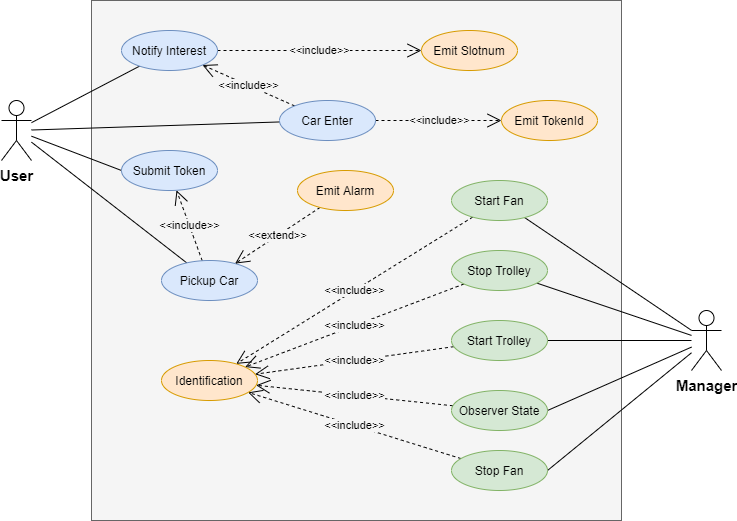

The diagram above was exported from draw.io. Its source (the exported page's mxGraphModel, read from the mxfile embedded in the PNG):
<mxGraphModel dx="1021" dy="600" grid="1" gridSize="10" guides="1" tooltips="1" connect="1" arrows="1" fold="1" page="1" pageScale="1" pageWidth="827" pageHeight="1169" math="0" shadow="0">
  <root>
    <mxCell id="0" />
    <mxCell id="1" parent="0" />
    <mxCell id="9JSOB_7-f8VlLuVNg0SL-14" value="" style="rounded=0;whiteSpace=wrap;html=1;fillColor=#f5f5f5;strokeColor=#666666;fontColor=#333333;" vertex="1" parent="1">
      <mxGeometry x="130" y="10" width="530" height="520" as="geometry" />
    </mxCell>
    <mxCell id="9JSOB_7-f8VlLuVNg0SL-17" style="rounded=0;orthogonalLoop=1;jettySize=auto;html=1;endArrow=none;endFill=0;" edge="1" parent="1" source="9JSOB_7-f8VlLuVNg0SL-2" target="9JSOB_7-f8VlLuVNg0SL-4">
      <mxGeometry relative="1" as="geometry" />
    </mxCell>
    <mxCell id="9JSOB_7-f8VlLuVNg0SL-18" style="edgeStyle=none;rounded=0;orthogonalLoop=1;jettySize=auto;html=1;endArrow=none;endFill=0;" edge="1" parent="1" source="9JSOB_7-f8VlLuVNg0SL-2" target="9JSOB_7-f8VlLuVNg0SL-5">
      <mxGeometry relative="1" as="geometry" />
    </mxCell>
    <mxCell id="9JSOB_7-f8VlLuVNg0SL-19" style="edgeStyle=none;rounded=0;orthogonalLoop=1;jettySize=auto;html=1;entryX=0;entryY=0.5;entryDx=0;entryDy=0;endArrow=none;endFill=0;" edge="1" parent="1" source="9JSOB_7-f8VlLuVNg0SL-2" target="9JSOB_7-f8VlLuVNg0SL-6">
      <mxGeometry relative="1" as="geometry" />
    </mxCell>
    <mxCell id="9JSOB_7-f8VlLuVNg0SL-20" style="rounded=0;orthogonalLoop=1;jettySize=auto;html=1;endArrow=none;endFill=0;" edge="1" parent="1" source="9JSOB_7-f8VlLuVNg0SL-2" target="9JSOB_7-f8VlLuVNg0SL-7">
      <mxGeometry relative="1" as="geometry" />
    </mxCell>
    <mxCell id="9JSOB_7-f8VlLuVNg0SL-2" value="&lt;span style=&quot;background-color: rgb(255 , 255 , 255)&quot;&gt;&lt;b&gt;&lt;font style=&quot;font-size: 15px&quot;&gt;User&lt;/font&gt;&lt;/b&gt;&lt;/span&gt;" style="shape=umlActor;verticalLabelPosition=bottom;verticalAlign=top;html=1;" vertex="1" parent="1">
      <mxGeometry x="40" y="110" width="30" height="60" as="geometry" />
    </mxCell>
    <mxCell id="9JSOB_7-f8VlLuVNg0SL-21" style="rounded=0;orthogonalLoop=1;jettySize=auto;html=1;endArrow=none;endFill=0;" edge="1" parent="1" source="9JSOB_7-f8VlLuVNg0SL-3" target="9JSOB_7-f8VlLuVNg0SL-11">
      <mxGeometry relative="1" as="geometry">
        <mxPoint x="680" y="282.36287835939333" as="sourcePoint" />
      </mxGeometry>
    </mxCell>
    <mxCell id="9JSOB_7-f8VlLuVNg0SL-22" style="rounded=0;orthogonalLoop=1;jettySize=auto;html=1;endArrow=none;endFill=0;" edge="1" parent="1" source="9JSOB_7-f8VlLuVNg0SL-3" target="9JSOB_7-f8VlLuVNg0SL-9">
      <mxGeometry relative="1" as="geometry">
        <mxPoint x="680" y="289.0215211823338" as="sourcePoint" />
      </mxGeometry>
    </mxCell>
    <mxCell id="9JSOB_7-f8VlLuVNg0SL-23" style="rounded=0;orthogonalLoop=1;jettySize=auto;html=1;entryX=1;entryY=0.5;entryDx=0;entryDy=0;endArrow=none;endFill=0;" edge="1" parent="1" source="9JSOB_7-f8VlLuVNg0SL-3" target="9JSOB_7-f8VlLuVNg0SL-10">
      <mxGeometry relative="1" as="geometry">
        <mxPoint x="680" y="298.2568807339451" as="sourcePoint" />
      </mxGeometry>
    </mxCell>
    <mxCell id="9JSOB_7-f8VlLuVNg0SL-24" style="rounded=0;orthogonalLoop=1;jettySize=auto;html=1;entryX=1;entryY=0.5;entryDx=0;entryDy=0;endArrow=none;endFill=0;" edge="1" parent="1" source="9JSOB_7-f8VlLuVNg0SL-3" target="9JSOB_7-f8VlLuVNg0SL-8">
      <mxGeometry relative="1" as="geometry">
        <mxPoint x="680" y="307.88990825688086" as="sourcePoint" />
      </mxGeometry>
    </mxCell>
    <mxCell id="9JSOB_7-f8VlLuVNg0SL-25" style="rounded=0;orthogonalLoop=1;jettySize=auto;html=1;entryX=1;entryY=0.5;entryDx=0;entryDy=0;endArrow=none;endFill=0;" edge="1" parent="1" source="9JSOB_7-f8VlLuVNg0SL-3" target="9JSOB_7-f8VlLuVNg0SL-12">
      <mxGeometry relative="1" as="geometry">
        <mxPoint x="680" y="316.1467889908257" as="sourcePoint" />
      </mxGeometry>
    </mxCell>
    <mxCell id="9JSOB_7-f8VlLuVNg0SL-3" value="&lt;span style=&quot;background-color: rgb(255 , 255 , 255)&quot;&gt;&lt;font style=&quot;font-size: 15px&quot;&gt;&lt;b&gt;Manager&lt;/b&gt;&lt;/font&gt;&lt;/span&gt;" style="shape=umlActor;verticalLabelPosition=bottom;verticalAlign=top;html=1;" vertex="1" parent="1">
      <mxGeometry x="730" y="320" width="30" height="60" as="geometry" />
    </mxCell>
    <mxCell id="9JSOB_7-f8VlLuVNg0SL-39" value="&amp;lt;&amp;lt;include&amp;gt;&amp;gt;" style="edgeStyle=none;rounded=0;orthogonalLoop=1;jettySize=auto;html=1;dashed=1;labelBackgroundColor=#F5F5F5;endArrow=open;endFill=0;endSize=12;" edge="1" parent="1" source="9JSOB_7-f8VlLuVNg0SL-4" target="9JSOB_7-f8VlLuVNg0SL-31">
      <mxGeometry relative="1" as="geometry" />
    </mxCell>
    <mxCell id="9JSOB_7-f8VlLuVNg0SL-4" value="Notify Interest" style="ellipse;whiteSpace=wrap;html=1;fillColor=#dae8fc;strokeColor=#6c8ebf;" vertex="1" parent="1">
      <mxGeometry x="160" y="40" width="96" height="40" as="geometry" />
    </mxCell>
    <mxCell id="9JSOB_7-f8VlLuVNg0SL-15" value="&amp;lt;&amp;lt;include&amp;gt;&amp;gt;" style="rounded=0;orthogonalLoop=1;jettySize=auto;html=1;dashed=1;endArrow=open;endFill=0;endSize=12;labelBackgroundColor=#F5F5F5;" edge="1" parent="1" source="9JSOB_7-f8VlLuVNg0SL-5" target="9JSOB_7-f8VlLuVNg0SL-4">
      <mxGeometry relative="1" as="geometry" />
    </mxCell>
    <mxCell id="9JSOB_7-f8VlLuVNg0SL-40" value="&amp;lt;&amp;lt;include&amp;gt;&amp;gt;" style="edgeStyle=none;rounded=0;orthogonalLoop=1;jettySize=auto;html=1;dashed=1;labelBackgroundColor=#F5F5F5;endArrow=open;endFill=0;endSize=12;" edge="1" parent="1" source="9JSOB_7-f8VlLuVNg0SL-5" target="9JSOB_7-f8VlLuVNg0SL-32">
      <mxGeometry relative="1" as="geometry" />
    </mxCell>
    <mxCell id="9JSOB_7-f8VlLuVNg0SL-5" value="Car Enter" style="ellipse;whiteSpace=wrap;html=1;fillColor=#dae8fc;strokeColor=#6c8ebf;" vertex="1" parent="1">
      <mxGeometry x="318" y="110" width="96" height="40" as="geometry" />
    </mxCell>
    <mxCell id="9JSOB_7-f8VlLuVNg0SL-6" value="Submit Token" style="ellipse;whiteSpace=wrap;html=1;fillColor=#dae8fc;strokeColor=#6c8ebf;" vertex="1" parent="1">
      <mxGeometry x="160" y="160" width="96" height="40" as="geometry" />
    </mxCell>
    <mxCell id="9JSOB_7-f8VlLuVNg0SL-16" value="&amp;lt;&amp;lt;include&amp;gt;&amp;gt;" style="rounded=0;orthogonalLoop=1;jettySize=auto;html=1;dashed=1;endArrow=open;endFill=0;endSize=12;labelBackgroundColor=#F5F5F5;" edge="1" parent="1" source="9JSOB_7-f8VlLuVNg0SL-7" target="9JSOB_7-f8VlLuVNg0SL-6">
      <mxGeometry relative="1" as="geometry" />
    </mxCell>
    <mxCell id="9JSOB_7-f8VlLuVNg0SL-7" value="Pickup Car" style="ellipse;whiteSpace=wrap;html=1;fillColor=#dae8fc;strokeColor=#6c8ebf;" vertex="1" parent="1">
      <mxGeometry x="200" y="270" width="96" height="40" as="geometry" />
    </mxCell>
    <mxCell id="9JSOB_7-f8VlLuVNg0SL-29" value="&amp;lt;&amp;lt;include&amp;gt;&amp;gt;" style="edgeStyle=none;rounded=0;orthogonalLoop=1;jettySize=auto;html=1;dashed=1;endArrow=open;endFill=0;endSize=12;labelBackgroundColor=#F5F5F5;" edge="1" parent="1" source="9JSOB_7-f8VlLuVNg0SL-8" target="9JSOB_7-f8VlLuVNg0SL-13">
      <mxGeometry relative="1" as="geometry" />
    </mxCell>
    <mxCell id="9JSOB_7-f8VlLuVNg0SL-8" value="Observer State" style="ellipse;whiteSpace=wrap;html=1;fillColor=#d5e8d4;strokeColor=#82b366;" vertex="1" parent="1">
      <mxGeometry x="490" y="400" width="96" height="40" as="geometry" />
    </mxCell>
    <mxCell id="9JSOB_7-f8VlLuVNg0SL-27" value="&amp;lt;&amp;lt;include&amp;gt;&amp;gt;" style="edgeStyle=none;rounded=0;orthogonalLoop=1;jettySize=auto;html=1;dashed=1;endArrow=open;endFill=0;endSize=12;labelBackgroundColor=#F5F5F5;" edge="1" parent="1" source="9JSOB_7-f8VlLuVNg0SL-9" target="9JSOB_7-f8VlLuVNg0SL-13">
      <mxGeometry relative="1" as="geometry" />
    </mxCell>
    <mxCell id="9JSOB_7-f8VlLuVNg0SL-9" value="Stop Trolley" style="ellipse;whiteSpace=wrap;html=1;fillColor=#d5e8d4;strokeColor=#82b366;" vertex="1" parent="1">
      <mxGeometry x="490" y="260" width="96" height="40" as="geometry" />
    </mxCell>
    <mxCell id="9JSOB_7-f8VlLuVNg0SL-28" value="&amp;lt;&amp;lt;include&amp;gt;&amp;gt;" style="edgeStyle=none;rounded=0;orthogonalLoop=1;jettySize=auto;html=1;dashed=1;endArrow=open;endFill=0;endSize=12;labelBackgroundColor=#F5F5F5;" edge="1" parent="1" source="9JSOB_7-f8VlLuVNg0SL-10" target="9JSOB_7-f8VlLuVNg0SL-13">
      <mxGeometry relative="1" as="geometry" />
    </mxCell>
    <mxCell id="9JSOB_7-f8VlLuVNg0SL-10" value="Start Trolley" style="ellipse;whiteSpace=wrap;html=1;fillColor=#d5e8d4;strokeColor=#82b366;" vertex="1" parent="1">
      <mxGeometry x="490" y="330" width="96" height="40" as="geometry" />
    </mxCell>
    <mxCell id="9JSOB_7-f8VlLuVNg0SL-26" value="&amp;lt;&amp;lt;include&amp;gt;&amp;gt;" style="rounded=0;orthogonalLoop=1;jettySize=auto;html=1;endArrow=open;endFill=0;dashed=1;endSize=12;labelBackgroundColor=#F5F5F5;" edge="1" parent="1" source="9JSOB_7-f8VlLuVNg0SL-11" target="9JSOB_7-f8VlLuVNg0SL-13">
      <mxGeometry relative="1" as="geometry" />
    </mxCell>
    <mxCell id="9JSOB_7-f8VlLuVNg0SL-11" value="Start Fan" style="ellipse;whiteSpace=wrap;html=1;fillColor=#d5e8d4;strokeColor=#82b366;" vertex="1" parent="1">
      <mxGeometry x="490" y="190" width="96" height="40" as="geometry" />
    </mxCell>
    <mxCell id="9JSOB_7-f8VlLuVNg0SL-30" value="&amp;lt;&amp;lt;include&amp;gt;&amp;gt;" style="edgeStyle=none;rounded=0;orthogonalLoop=1;jettySize=auto;html=1;dashed=1;endArrow=open;endFill=0;endSize=12;labelBackgroundColor=#F5F5F5;" edge="1" parent="1" source="9JSOB_7-f8VlLuVNg0SL-12" target="9JSOB_7-f8VlLuVNg0SL-13">
      <mxGeometry relative="1" as="geometry" />
    </mxCell>
    <mxCell id="9JSOB_7-f8VlLuVNg0SL-12" value="Stop Fan" style="ellipse;whiteSpace=wrap;html=1;fillColor=#d5e8d4;strokeColor=#82b366;" vertex="1" parent="1">
      <mxGeometry x="490" y="460" width="96" height="40" as="geometry" />
    </mxCell>
    <mxCell id="9JSOB_7-f8VlLuVNg0SL-13" value="Identification" style="ellipse;whiteSpace=wrap;html=1;fillColor=#ffe6cc;strokeColor=#d79b00;" vertex="1" parent="1">
      <mxGeometry x="200" y="370" width="96" height="40" as="geometry" />
    </mxCell>
    <mxCell id="9JSOB_7-f8VlLuVNg0SL-31" value="Emit Slotnum" style="ellipse;whiteSpace=wrap;html=1;fillColor=#ffe6cc;strokeColor=#d79b00;" vertex="1" parent="1">
      <mxGeometry x="460" y="40" width="96" height="40" as="geometry" />
    </mxCell>
    <mxCell id="9JSOB_7-f8VlLuVNg0SL-32" value="Emit TokenId" style="ellipse;whiteSpace=wrap;html=1;fillColor=#ffe6cc;strokeColor=#d79b00;" vertex="1" parent="1">
      <mxGeometry x="540" y="110" width="96" height="40" as="geometry" />
    </mxCell>
    <mxCell id="9JSOB_7-f8VlLuVNg0SL-38" value="&amp;lt;&amp;lt;extend&amp;gt;&amp;gt;" style="edgeStyle=none;rounded=0;orthogonalLoop=1;jettySize=auto;html=1;dashed=1;labelBackgroundColor=#F5F5F5;endArrow=open;endFill=0;endSize=12;" edge="1" parent="1" source="9JSOB_7-f8VlLuVNg0SL-37" target="9JSOB_7-f8VlLuVNg0SL-7">
      <mxGeometry relative="1" as="geometry" />
    </mxCell>
    <mxCell id="9JSOB_7-f8VlLuVNg0SL-37" value="Emit Alarm" style="ellipse;whiteSpace=wrap;html=1;fillColor=#ffe6cc;strokeColor=#d79b00;" vertex="1" parent="1">
      <mxGeometry x="336" y="180" width="96" height="40" as="geometry" />
    </mxCell>
  </root>
</mxGraphModel>